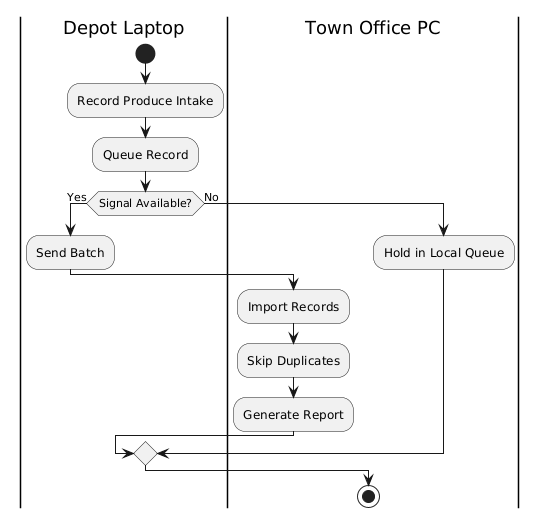

The diagram above was rendered by PlantUML. Its source (embedded in the PNG):
@startuml
|Depot Laptop|
start
:Record Produce Intake;
:Queue Record;

if (Signal Available?) then (Yes)
  :Send Batch;
  |Town Office PC|
  :Import Records;
  :Skip Duplicates;
  :Generate Report;
else (No)
  :Hold in Local Queue;
endif

stop
@enduml